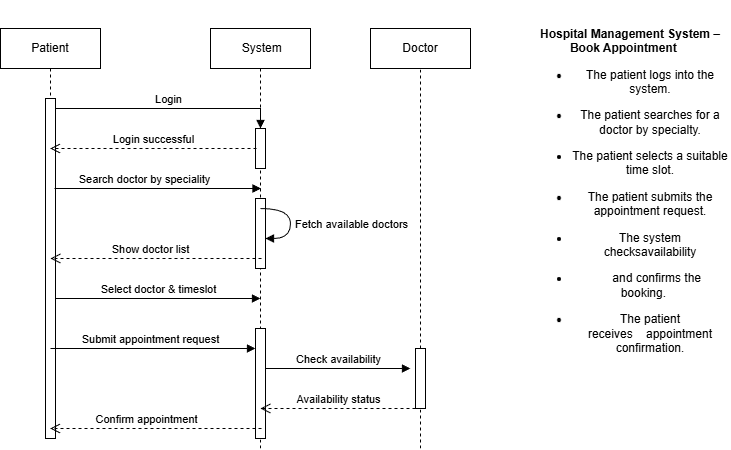

The diagram above was exported from draw.io. Its source (the exported page's mxGraphModel, read from the mxfile embedded in the PNG):
<mxGraphModel dx="786" dy="2716" grid="1" gridSize="10" guides="1" tooltips="1" connect="1" arrows="1" fold="1" page="1" pageScale="1" pageWidth="850" pageHeight="1100" math="0" shadow="0">
  <root>
    <mxCell id="0" />
    <mxCell id="1" parent="0" />
    <mxCell id="rxOKn1E2LznfD2iWGfkp-1" parent="1" style="shape=umlLifeline;perimeter=lifelinePerimeter;whiteSpace=wrap;html=1;container=0;dropTarget=0;collapsible=0;recursiveResize=0;outlineConnect=0;portConstraint=eastwest;newEdgeStyle={&quot;edgeStyle&quot;:&quot;elbowEdgeStyle&quot;,&quot;elbow&quot;:&quot;vertical&quot;,&quot;curved&quot;:0,&quot;rounded&quot;:0};" value="Patient" vertex="1">
      <mxGeometry height="410" width="100" x="70" y="-2160" as="geometry" />
    </mxCell>
    <mxCell id="rxOKn1E2LznfD2iWGfkp-2" parent="rxOKn1E2LznfD2iWGfkp-1" style="html=1;points=[];perimeter=orthogonalPerimeter;outlineConnect=0;targetShapes=umlLifeline;portConstraint=eastwest;newEdgeStyle={&quot;edgeStyle&quot;:&quot;elbowEdgeStyle&quot;,&quot;elbow&quot;:&quot;vertical&quot;,&quot;curved&quot;:0,&quot;rounded&quot;:0};" value="" vertex="1">
      <mxGeometry height="340" width="10" x="45" y="70" as="geometry" />
    </mxCell>
    <mxCell id="rxOKn1E2LznfD2iWGfkp-3" parent="1" style="shape=umlLifeline;perimeter=lifelinePerimeter;whiteSpace=wrap;html=1;container=0;dropTarget=0;collapsible=0;recursiveResize=0;outlineConnect=0;portConstraint=eastwest;newEdgeStyle={&quot;edgeStyle&quot;:&quot;elbowEdgeStyle&quot;,&quot;elbow&quot;:&quot;vertical&quot;,&quot;curved&quot;:0,&quot;rounded&quot;:0};" value="&amp;nbsp;System" vertex="1">
      <mxGeometry height="410" width="100" x="280" y="-2160" as="geometry" />
    </mxCell>
    <mxCell id="rxOKn1E2LznfD2iWGfkp-4" parent="rxOKn1E2LznfD2iWGfkp-3" style="html=1;points=[];perimeter=orthogonalPerimeter;outlineConnect=0;targetShapes=umlLifeline;portConstraint=eastwest;newEdgeStyle={&quot;edgeStyle&quot;:&quot;elbowEdgeStyle&quot;,&quot;elbow&quot;:&quot;vertical&quot;,&quot;curved&quot;:0,&quot;rounded&quot;:0};" value="" vertex="1">
      <mxGeometry height="40" width="10" x="45" y="100" as="geometry" />
    </mxCell>
    <mxCell id="rxOKn1E2LznfD2iWGfkp-5" parent="rxOKn1E2LznfD2iWGfkp-3" style="html=1;points=[];perimeter=orthogonalPerimeter;outlineConnect=0;targetShapes=umlLifeline;portConstraint=eastwest;newEdgeStyle={&quot;edgeStyle&quot;:&quot;elbowEdgeStyle&quot;,&quot;elbow&quot;:&quot;vertical&quot;,&quot;curved&quot;:0,&quot;rounded&quot;:0};" value="" vertex="1">
      <mxGeometry height="110" width="10" x="45" y="300" as="geometry" />
    </mxCell>
    <mxCell id="rxOKn1E2LznfD2iWGfkp-23" parent="rxOKn1E2LznfD2iWGfkp-3" style="html=1;points=[];perimeter=orthogonalPerimeter;outlineConnect=0;targetShapes=umlLifeline;portConstraint=eastwest;newEdgeStyle={&quot;edgeStyle&quot;:&quot;elbowEdgeStyle&quot;,&quot;elbow&quot;:&quot;vertical&quot;,&quot;curved&quot;:0,&quot;rounded&quot;:0};" value="" vertex="1">
      <mxGeometry height="70" width="10" x="45" y="170" as="geometry" />
    </mxCell>
    <mxCell id="rxOKn1E2LznfD2iWGfkp-6" edge="1" parent="1" source="rxOKn1E2LznfD2iWGfkp-2" style="html=1;verticalAlign=bottom;endArrow=block;edgeStyle=elbowEdgeStyle;elbow=vertical;curved=0;rounded=0;" target="rxOKn1E2LznfD2iWGfkp-4" value="Login">
      <mxGeometry relative="1" as="geometry">
        <Array as="points">
          <mxPoint x="240" y="-2080" />
        </Array>
        <mxPoint x="255" y="-2070" as="sourcePoint" />
      </mxGeometry>
    </mxCell>
    <mxCell id="rxOKn1E2LznfD2iWGfkp-7" edge="1" parent="1" style="html=1;verticalAlign=bottom;endArrow=open;dashed=1;endSize=8;edgeStyle=elbowEdgeStyle;elbow=vertical;curved=0;rounded=0;" target="rxOKn1E2LznfD2iWGfkp-1" value="Confirm appointment">
      <mxGeometry relative="1" x="0.0857" as="geometry">
        <mxPoint as="offset" />
        <Array as="points">
          <mxPoint x="251" y="-1760" />
        </Array>
        <mxPoint x="331" y="-1760" as="sourcePoint" />
        <mxPoint x="156" y="-1760" as="targetPoint" />
      </mxGeometry>
    </mxCell>
    <mxCell id="rxOKn1E2LznfD2iWGfkp-8" parent="1" style="rounded=0;whiteSpace=wrap;html=1;" value="Doctor" vertex="1">
      <mxGeometry height="40" width="100" x="440" y="-2160" as="geometry" />
    </mxCell>
    <mxCell id="rxOKn1E2LznfD2iWGfkp-9" edge="1" parent="1" style="html=1;verticalAlign=bottom;endArrow=block;edgeStyle=elbowEdgeStyle;elbow=vertical;curved=0;rounded=0;" value="Search doctor by speciality">
      <mxGeometry relative="1" x="-0.1283" as="geometry">
        <mxPoint as="offset" />
        <Array as="points">
          <mxPoint x="245.5" y="-2000" />
        </Array>
        <mxPoint x="124" y="-2000" as="sourcePoint" />
        <mxPoint x="330.5" y="-2000" as="targetPoint" />
      </mxGeometry>
    </mxCell>
    <mxCell id="rxOKn1E2LznfD2iWGfkp-11" edge="1" parent="1" style="html=1;align=left;spacingLeft=2;endArrow=block;rounded=0;edgeStyle=orthogonalEdgeStyle;curved=1;rounded=0;" value="">
      <mxGeometry relative="1" x="-0.2941" y="103" as="geometry">
        <mxPoint x="-13" y="-50" as="offset" />
        <Array as="points">
          <mxPoint x="360" y="-1950" />
        </Array>
        <mxPoint x="330" y="-1980" as="sourcePoint" />
        <mxPoint x="335" y="-1950" as="targetPoint" />
      </mxGeometry>
    </mxCell>
    <mxCell id="rxOKn1E2LznfD2iWGfkp-12" connectable="0" parent="rxOKn1E2LznfD2iWGfkp-11" style="edgeLabel;html=1;align=center;verticalAlign=middle;resizable=0;points=[];" value="&lt;span style=&quot;text-align: left;&quot;&gt;Fetch available doctors&lt;/span&gt;" vertex="1">
      <mxGeometry relative="1" x="-0.1294" y="-4" as="geometry">
        <mxPoint x="64" y="8" as="offset" />
      </mxGeometry>
    </mxCell>
    <mxCell id="rxOKn1E2LznfD2iWGfkp-13" edge="1" parent="1" source="rxOKn1E2LznfD2iWGfkp-2" style="html=1;verticalAlign=bottom;endArrow=block;edgeStyle=elbowEdgeStyle;elbow=vertical;curved=0;rounded=0;" value="Select doctor &amp;amp; timeslot">
      <mxGeometry relative="1" as="geometry">
        <Array as="points">
          <mxPoint x="320" y="-1890" />
        </Array>
        <mxPoint x="160" y="-1900" as="sourcePoint" />
        <mxPoint x="330" y="-1890" as="targetPoint" />
      </mxGeometry>
    </mxCell>
    <mxCell id="rxOKn1E2LznfD2iWGfkp-14" edge="1" parent="1" style="html=1;verticalAlign=bottom;endArrow=open;dashed=1;endSize=8;edgeStyle=elbowEdgeStyle;elbow=vertical;curved=0;rounded=0;" value="Login successful">
      <mxGeometry relative="1" as="geometry">
        <Array as="points">
          <mxPoint x="251" y="-2040" />
        </Array>
        <mxPoint x="326" y="-2040" as="sourcePoint" />
        <mxPoint x="119.5" y="-2040" as="targetPoint" />
      </mxGeometry>
    </mxCell>
    <mxCell id="rxOKn1E2LznfD2iWGfkp-15" edge="1" parent="1" source="rxOKn1E2LznfD2iWGfkp-19" style="endArrow=none;dashed=1;html=1;rounded=0;entryX=0.5;entryY=1;entryDx=0;entryDy=0;" target="rxOKn1E2LznfD2iWGfkp-8" value="">
      <mxGeometry height="50" relative="1" width="50" as="geometry">
        <mxPoint x="490" y="-1750" as="sourcePoint" />
        <mxPoint x="489.5" y="-2110" as="targetPoint" />
      </mxGeometry>
    </mxCell>
    <mxCell id="rxOKn1E2LznfD2iWGfkp-16" edge="1" parent="1" style="html=1;verticalAlign=bottom;endArrow=block;edgeStyle=elbowEdgeStyle;elbow=vertical;curved=0;rounded=0;" value="Check availability">
      <mxGeometry relative="1" as="geometry">
        <Array as="points">
          <mxPoint x="420" y="-1820" />
        </Array>
        <mxPoint x="335" y="-1820" as="sourcePoint" />
        <mxPoint x="480" y="-1820" as="targetPoint" />
      </mxGeometry>
    </mxCell>
    <mxCell id="rxOKn1E2LznfD2iWGfkp-17" edge="1" parent="1" style="html=1;verticalAlign=bottom;endArrow=open;dashed=1;endSize=8;edgeStyle=elbowEdgeStyle;elbow=vertical;curved=0;rounded=0;" value="Availability status">
      <mxGeometry relative="1" as="geometry">
        <mxPoint x="1" as="offset" />
        <Array as="points" />
        <mxPoint x="485" y="-1780" as="sourcePoint" />
        <mxPoint x="330" y="-1780" as="targetPoint" />
      </mxGeometry>
    </mxCell>
    <mxCell id="rxOKn1E2LznfD2iWGfkp-18" edge="1" parent="1" style="endArrow=none;dashed=1;html=1;rounded=0;" target="rxOKn1E2LznfD2iWGfkp-19" value="">
      <mxGeometry height="50" relative="1" width="50" as="geometry">
        <mxPoint x="490" y="-1740" as="sourcePoint" />
        <mxPoint x="489.5" y="-2110" as="targetPoint" />
      </mxGeometry>
    </mxCell>
    <mxCell id="rxOKn1E2LznfD2iWGfkp-19" parent="1" style="html=1;points=[];perimeter=orthogonalPerimeter;outlineConnect=0;targetShapes=umlLifeline;portConstraint=eastwest;newEdgeStyle={&quot;edgeStyle&quot;:&quot;elbowEdgeStyle&quot;,&quot;elbow&quot;:&quot;vertical&quot;,&quot;curved&quot;:0,&quot;rounded&quot;:0};" value="" vertex="1">
      <mxGeometry height="60" width="10" x="485" y="-1840" as="geometry" />
    </mxCell>
    <mxCell id="rxOKn1E2LznfD2iWGfkp-20" edge="1" parent="1" style="endArrow=none;dashed=1;html=1;rounded=0;entryX=0.5;entryY=1;entryDx=0;entryDy=0;" value="">
      <mxGeometry height="50" relative="1" width="50" as="geometry">
        <mxPoint x="330" y="-1740" as="sourcePoint" />
        <mxPoint x="330" y="-1750" as="targetPoint" />
      </mxGeometry>
    </mxCell>
    <mxCell id="rxOKn1E2LznfD2iWGfkp-24" edge="1" parent="1" style="html=1;verticalAlign=bottom;endArrow=open;dashed=1;endSize=8;edgeStyle=elbowEdgeStyle;elbow=vertical;curved=0;rounded=0;" value="Show doctor list">
      <mxGeometry relative="1" x="0.0521" as="geometry">
        <mxPoint as="offset" />
        <Array as="points">
          <mxPoint x="251" y="-1930" />
        </Array>
        <mxPoint x="331" y="-1930" as="sourcePoint" />
        <mxPoint x="120" y="-1930" as="targetPoint" />
      </mxGeometry>
    </mxCell>
    <mxCell id="rxOKn1E2LznfD2iWGfkp-25" edge="1" parent="1" style="html=1;verticalAlign=bottom;endArrow=block;edgeStyle=elbowEdgeStyle;elbow=vertical;curved=0;rounded=0;" value="Submit appointment request">
      <mxGeometry relative="1" x="-0.0244" as="geometry">
        <mxPoint as="offset" />
        <Array as="points">
          <mxPoint x="240" y="-1840" />
        </Array>
        <mxPoint x="120" y="-1840" as="sourcePoint" />
        <mxPoint x="325" y="-1840" as="targetPoint" />
      </mxGeometry>
    </mxCell>
    <mxCell id="n4Jf1soipfb5PgxZk2b4-1" parent="1" style="text;html=1;whiteSpace=wrap;strokeColor=none;fillColor=none;align=center;verticalAlign=middle;rounded=0;" value="&lt;p style=&quot;margin-bottom: 0.11in&quot;&gt;&lt;br&gt; &lt;b&gt;Hospital Management System – Book Appointment&lt;/b&gt;&lt;span style=&quot;white-space: pre; background-color: transparent; color: light-dark(rgb(0, 0, 0), rgb(255, 255, 255));&quot;&gt;&amp;nbsp;&amp;nbsp;&amp;nbsp;&amp;nbsp;&lt;/span&gt;&lt;/p&gt;&lt;ul&gt;&lt;li&gt;&lt;p style=&quot;margin-bottom: 0.11in&quot;&gt;The patient logs into the&lt;br&gt;&lt;span style=&quot;white-space: pre;&quot;&gt;&amp;nbsp;&amp;nbsp;&amp;nbsp;&amp;nbsp;&lt;/span&gt;system.&lt;span style=&quot;white-space: pre; background-color: transparent; color: light-dark(rgb(0, 0, 0), rgb(255, 255, 255));&quot;&gt;&amp;nbsp;&amp;nbsp;&amp;nbsp;&amp;nbsp;&lt;/span&gt;&lt;/p&gt;&lt;/li&gt;&lt;li&gt;&lt;p style=&quot;margin-bottom: 0.11in&quot;&gt;The patient searches for a&lt;br&gt;&lt;span style=&quot;white-space: pre;&quot;&gt;&amp;nbsp;&amp;nbsp;&amp;nbsp;&amp;nbsp;&lt;/span&gt;doctor by specialty.&lt;span style=&quot;white-space: pre; background-color: transparent; color: light-dark(rgb(0, 0, 0), rgb(255, 255, 255));&quot;&gt;&amp;nbsp;&amp;nbsp;&amp;nbsp;&amp;nbsp;&lt;/span&gt;&lt;/p&gt;&lt;/li&gt;&lt;li&gt;&lt;p style=&quot;margin-bottom: 0.11in&quot;&gt;The patient selects a suitable&lt;br&gt;&lt;span style=&quot;white-space: pre;&quot;&gt;&amp;nbsp;&amp;nbsp;&amp;nbsp;&amp;nbsp;&lt;/span&gt;time slot.&lt;span style=&quot;white-space: pre; background-color: transparent; color: light-dark(rgb(0, 0, 0), rgb(255, 255, 255));&quot;&gt;&amp;nbsp;&amp;nbsp;&amp;nbsp;&amp;nbsp;&lt;/span&gt;&lt;/p&gt;&lt;/li&gt;&lt;li&gt;&lt;p style=&quot;margin-bottom: 0.11in&quot;&gt;The patient submits the&lt;br&gt;&lt;span style=&quot;white-space: pre;&quot;&gt;&amp;nbsp;&amp;nbsp;&amp;nbsp;&amp;nbsp;&lt;/span&gt;appointment request.&lt;span style=&quot;white-space: pre; background-color: transparent; color: light-dark(rgb(0, 0, 0), rgb(255, 255, 255));&quot;&gt;&amp;nbsp;&amp;nbsp;&amp;nbsp;&amp;nbsp;&lt;/span&gt;&lt;/p&gt;&lt;/li&gt;&lt;li&gt;&lt;p style=&quot;margin-bottom: 0.11in&quot;&gt;&lt;span style=&quot;background-color: transparent; color: light-dark(rgb(0, 0, 0), rgb(255, 255, 255));&quot;&gt;The system checksavailability&lt;/span&gt;&lt;/p&gt;&lt;/li&gt;&lt;li&gt;&lt;p style=&quot;margin-bottom: 0.11in&quot;&gt;&lt;span style=&quot;white-space: pre;&quot;&gt;&amp;nbsp;&amp;nbsp;&amp;nbsp;&amp;nbsp;&lt;/span&gt;and confirms the booking.&lt;span style=&quot;white-space: pre; background-color: transparent; color: light-dark(rgb(0, 0, 0), rgb(255, 255, 255));&quot;&gt;&amp;nbsp;&amp;nbsp;&amp;nbsp;&amp;nbsp;&lt;/span&gt;&lt;/p&gt;&lt;/li&gt;&lt;li&gt;&lt;p style=&quot;margin-bottom: 0.11in&quot;&gt;&lt;span style=&quot;background-color: transparent; color: light-dark(rgb(0, 0, 0), rgb(255, 255, 255));&quot;&gt;The patient receives&lt;/span&gt;&lt;span style=&quot;background-color: transparent; color: light-dark(rgb(0, 0, 0), rgb(255, 255, 255)); white-space: pre;&quot;&gt;&amp;nbsp;&amp;nbsp;&amp;nbsp;&amp;nbsp;&lt;/span&gt;&lt;span style=&quot;background-color: transparent; color: light-dark(rgb(0, 0, 0), rgb(255, 255, 255));&quot;&gt;appointment confirmation.&lt;/span&gt;&lt;/p&gt;&lt;/li&gt;&lt;br&gt;&lt;/ul&gt;&lt;div&gt;&lt;br&gt;&lt;/div&gt;" vertex="1">
      <mxGeometry height="350" width="200" x="600" y="-2160" as="geometry" />
    </mxCell>
  </root>
</mxGraphModel>